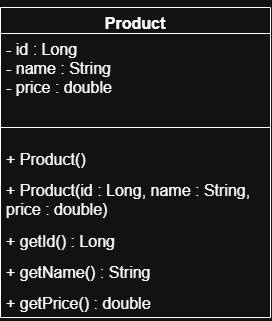

The diagram above was exported from draw.io. Its source (the exported page's mxGraphModel, read from the mxfile embedded in the PNG):
<mxGraphModel dx="1030" dy="608" grid="1" gridSize="10" guides="1" tooltips="1" connect="1" arrows="1" fold="1" page="1" pageScale="1" pageWidth="850" pageHeight="1100" math="0" shadow="0">
  <root>
    <mxCell id="0" />
    <mxCell id="1" parent="0" />
    <mxCell id="CcTDAgYhnPyo0x795A3r-12" edge="1" parent="1" source="CcTDAgYhnPyo0x795A3r-3" style="edgeStyle=orthogonalEdgeStyle;rounded=0;orthogonalLoop=1;jettySize=auto;html=1;exitX=0.75;exitY=0;exitDx=0;exitDy=0;">
      <mxGeometry relative="1" as="geometry">
        <mxPoint x="480" y="160" as="targetPoint" />
      </mxGeometry>
    </mxCell>
    <mxCell id="CcTDAgYhnPyo0x795A3r-3" parent="1" style="swimlane;fontStyle=1;align=center;verticalAlign=top;childLayout=stackLayout;horizontal=1;startSize=26;horizontalStack=0;resizeParent=1;resizeParentMax=0;resizeLast=0;collapsible=1;marginBottom=0;whiteSpace=wrap;html=1;" value="&lt;font style=&quot;font-size: 16px;&quot;&gt;Product&lt;/font&gt;" vertex="1">
      <mxGeometry height="310" width="270" x="310" y="140" as="geometry" />
    </mxCell>
    <mxCell id="CcTDAgYhnPyo0x795A3r-4" parent="CcTDAgYhnPyo0x795A3r-3" style="text;strokeColor=none;fillColor=none;align=left;verticalAlign=top;spacingLeft=4;spacingRight=4;overflow=hidden;rotatable=0;points=[[0,0.5],[1,0.5]];portConstraint=eastwest;whiteSpace=wrap;html=1;" value="&lt;font style=&quot;font-size: 16px;&quot;&gt;- id : Long&lt;/font&gt;&lt;div&gt;&lt;font style=&quot;font-size: 16px;&quot;&gt;- name : String&lt;/font&gt;&lt;/div&gt;&lt;div&gt;&lt;font style=&quot;font-size: 16px;&quot;&gt;- price : double&lt;/font&gt;&lt;/div&gt;" vertex="1">
      <mxGeometry height="90" width="270" y="26" as="geometry" />
    </mxCell>
    <mxCell id="CcTDAgYhnPyo0x795A3r-5" parent="CcTDAgYhnPyo0x795A3r-3" style="line;strokeWidth=1;fillColor=none;align=left;verticalAlign=middle;spacingTop=-1;spacingLeft=3;spacingRight=3;rotatable=0;labelPosition=right;points=[];portConstraint=eastwest;strokeColor=inherit;" value="" vertex="1">
      <mxGeometry height="8" width="270" y="116" as="geometry" />
    </mxCell>
    <mxCell id="CcTDAgYhnPyo0x795A3r-6" parent="CcTDAgYhnPyo0x795A3r-3" style="text;strokeColor=none;fillColor=none;align=left;verticalAlign=top;spacingLeft=4;spacingRight=4;overflow=hidden;rotatable=0;points=[[0,0.5],[1,0.5]];portConstraint=eastwest;whiteSpace=wrap;html=1;" value="&lt;p&gt;&lt;font style=&quot;font-size: 16px;&quot;&gt;+ Product()&lt;/font&gt;&lt;/p&gt;&lt;p&gt;&lt;font style=&quot;font-size: 16px;&quot;&gt;+ Product(id : Long, name : String, price : double)&lt;/font&gt;&lt;/p&gt;&lt;p&gt;&lt;font style=&quot;font-size: 16px;&quot;&gt;+ getId() : Long&lt;/font&gt;&lt;/p&gt;&lt;p&gt;&lt;font style=&quot;font-size: 16px;&quot;&gt;+ getName() : String&lt;/font&gt;&lt;/p&gt;&lt;p&gt;&lt;font style=&quot;font-size: 16px;&quot;&gt;+ getPrice() : double&lt;/font&gt;&lt;/p&gt;" vertex="1">
      <mxGeometry height="186" width="270" y="124" as="geometry" />
    </mxCell>
  </root>
</mxGraphModel>